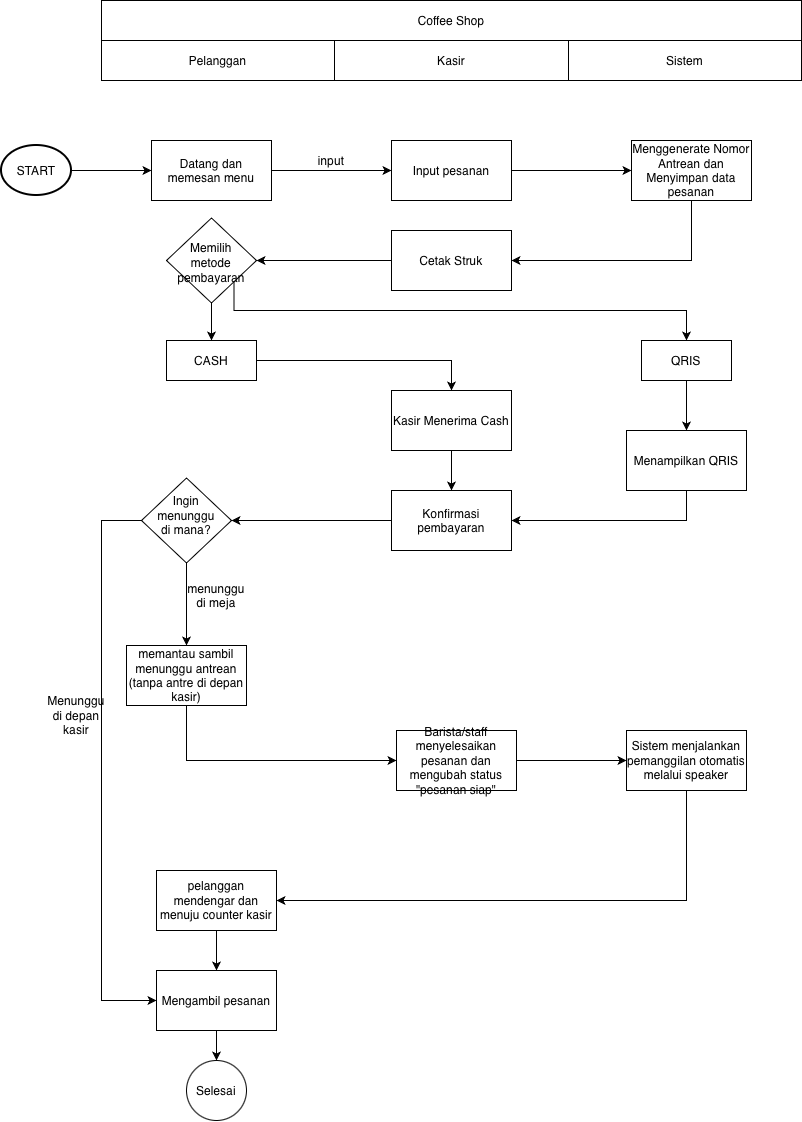

The diagram above was exported from draw.io. Its source (the exported page's mxGraphModel, read from the mxfile embedded in the PNG):
<mxGraphModel dx="2570" dy="2133" grid="1" gridSize="10" guides="1" tooltips="1" connect="1" arrows="1" fold="1" page="1" pageScale="1" pageWidth="827" pageHeight="1169" math="0" shadow="0">
  <root>
    <mxCell id="0" />
    <mxCell id="1" parent="0" />
    <mxCell id="VRhNTGxgDKm5sRAHVu9t-40" edge="1" parent="1" source="VRhNTGxgDKm5sRAHVu9t-9" style="edgeStyle=orthogonalEdgeStyle;rounded=0;orthogonalLoop=1;jettySize=auto;html=1;exitX=1;exitY=0.5;exitDx=0;exitDy=0;exitPerimeter=0;defaultLabelBackgroundColor=page;entryX=0;entryY=0.5;entryDx=0;entryDy=0;">
      <mxGeometry relative="1" as="geometry">
        <mxPoint x="70" y="140" as="targetPoint" />
      </mxGeometry>
    </mxCell>
    <mxCell id="VRhNTGxgDKm5sRAHVu9t-9" parent="1" style="strokeWidth=2;html=1;shape=mxgraph.flowchart.start_1;whiteSpace=wrap;" value="START" vertex="1">
      <mxGeometry height="50" width="70" x="-80" y="115" as="geometry" />
    </mxCell>
    <mxCell id="VRhNTGxgDKm5sRAHVu9t-32" parent="1" style="shape=table;startSize=0;container=1;collapsible=0;childLayout=tableLayout;fixedHeader=1;tableRender=collapsed;" value="" vertex="1">
      <mxGeometry height="40" width="700" x="20" y="10" as="geometry" />
    </mxCell>
    <mxCell id="VRhNTGxgDKm5sRAHVu9t-33" parent="VRhNTGxgDKm5sRAHVu9t-32" style="shape=tableRow;horizontal=0;startSize=0;swimlaneHead=0;swimlaneBody=0;strokeColor=inherit;collapsible=0;dropTarget=0;fillColor=none;points=[[0,0.5],[1,0.5]];portConstraint=eastwest;fixedHeader=1;" value="" vertex="1">
      <mxGeometry height="40" width="700" as="geometry" />
    </mxCell>
    <mxCell id="VRhNTGxgDKm5sRAHVu9t-34" parent="VRhNTGxgDKm5sRAHVu9t-33" style="shape=partialRectangle;html=1;whiteSpace=wrap;connectable=0;strokeColor=inherit;overflow=hidden;fillColor=none;pointerEvents=1;" value="Pelanggan" vertex="1">
      <mxGeometry height="40" width="233" as="geometry">
        <mxRectangle height="40" width="233" as="alternateBounds" />
      </mxGeometry>
    </mxCell>
    <mxCell id="VRhNTGxgDKm5sRAHVu9t-35" parent="VRhNTGxgDKm5sRAHVu9t-33" style="shape=partialRectangle;html=1;whiteSpace=wrap;connectable=0;strokeColor=inherit;overflow=hidden;fillColor=none;pointerEvents=1;" value="Kasir" vertex="1">
      <mxGeometry height="40" width="234" x="233" as="geometry">
        <mxRectangle height="40" width="234" as="alternateBounds" />
      </mxGeometry>
    </mxCell>
    <mxCell id="VRhNTGxgDKm5sRAHVu9t-36" parent="VRhNTGxgDKm5sRAHVu9t-33" style="shape=partialRectangle;html=1;whiteSpace=wrap;connectable=0;strokeColor=inherit;overflow=hidden;fillColor=none;pointerEvents=1;" value="Sistem" vertex="1">
      <mxGeometry height="40" width="233" x="467" as="geometry">
        <mxRectangle height="40" width="233" as="alternateBounds" />
      </mxGeometry>
    </mxCell>
    <mxCell id="VRhNTGxgDKm5sRAHVu9t-37" parent="1" style="shape=partialRectangle;html=1;whiteSpace=wrap;connectable=0;strokeColor=inherit;overflow=hidden;fillColor=none;pointerEvents=1;" value="Coffee Shop" vertex="1">
      <mxGeometry height="40" width="700" x="20" y="-30" as="geometry">
        <mxRectangle height="40" width="234" as="alternateBounds" />
      </mxGeometry>
    </mxCell>
    <mxCell id="VRhNTGxgDKm5sRAHVu9t-46" edge="1" parent="1" source="VRhNTGxgDKm5sRAHVu9t-41" style="edgeStyle=orthogonalEdgeStyle;rounded=0;orthogonalLoop=1;jettySize=auto;html=1;exitX=1;exitY=0.5;exitDx=0;exitDy=0;entryX=0;entryY=0.5;entryDx=0;entryDy=0;defaultLabelBackgroundColor=page;" target="VRhNTGxgDKm5sRAHVu9t-42">
      <mxGeometry relative="1" as="geometry" />
    </mxCell>
    <mxCell id="VRhNTGxgDKm5sRAHVu9t-41" parent="1" style="rounded=0;whiteSpace=wrap;html=1;" value="Datang dan memesan menu" vertex="1">
      <mxGeometry height="60" width="120" x="70" y="110" as="geometry" />
    </mxCell>
    <mxCell id="VRhNTGxgDKm5sRAHVu9t-47" edge="1" parent="1" source="VRhNTGxgDKm5sRAHVu9t-42" style="edgeStyle=orthogonalEdgeStyle;rounded=0;orthogonalLoop=1;jettySize=auto;html=1;exitX=1;exitY=0.5;exitDx=0;exitDy=0;entryX=0;entryY=0.5;entryDx=0;entryDy=0;defaultLabelBackgroundColor=page;" target="VRhNTGxgDKm5sRAHVu9t-43">
      <mxGeometry relative="1" as="geometry" />
    </mxCell>
    <mxCell id="VRhNTGxgDKm5sRAHVu9t-42" parent="1" style="rounded=0;whiteSpace=wrap;html=1;shape=label;shapeInside=1;fixedSize=1;" value="Input pesanan" vertex="1">
      <mxGeometry height="60" width="120" x="310" y="110" as="geometry" />
    </mxCell>
    <mxCell id="VRhNTGxgDKm5sRAHVu9t-48" edge="1" parent="1" source="VRhNTGxgDKm5sRAHVu9t-43" style="edgeStyle=orthogonalEdgeStyle;rounded=0;orthogonalLoop=1;jettySize=auto;html=1;exitX=0.5;exitY=1;exitDx=0;exitDy=0;defaultLabelBackgroundColor=page;entryX=1;entryY=0.5;entryDx=0;entryDy=0;" target="VRhNTGxgDKm5sRAHVu9t-44">
      <mxGeometry relative="1" x="-0.6333" as="geometry">
        <mxPoint x="610" y="280" as="targetPoint" />
      </mxGeometry>
    </mxCell>
    <mxCell id="VRhNTGxgDKm5sRAHVu9t-43" parent="1" style="rounded=0;whiteSpace=wrap;html=1;" value="Menggenerate Nomor Antrean dan Menyimpan data pesanan" vertex="1">
      <mxGeometry height="60" width="120" x="550" y="110" as="geometry" />
    </mxCell>
    <mxCell id="VRhNTGxgDKm5sRAHVu9t-49" edge="1" parent="1" source="VRhNTGxgDKm5sRAHVu9t-44" style="edgeStyle=orthogonalEdgeStyle;rounded=0;orthogonalLoop=1;jettySize=auto;html=1;exitX=0;exitY=0.5;exitDx=0;exitDy=0;entryX=1;entryY=0.5;entryDx=0;entryDy=0;defaultLabelBackgroundColor=page;" target="VRhNTGxgDKm5sRAHVu9t-71">
      <mxGeometry relative="1" as="geometry">
        <mxPoint x="190" y="290" as="targetPoint" />
      </mxGeometry>
    </mxCell>
    <mxCell id="VRhNTGxgDKm5sRAHVu9t-44" parent="1" style="rounded=0;whiteSpace=wrap;html=1;" value="Cetak Struk" vertex="1">
      <mxGeometry height="60" width="120" x="310" y="200" as="geometry" />
    </mxCell>
    <mxCell id="VRhNTGxgDKm5sRAHVu9t-64" edge="1" parent="1" source="VRhNTGxgDKm5sRAHVu9t-50" style="edgeStyle=orthogonalEdgeStyle;rounded=0;orthogonalLoop=1;jettySize=auto;html=1;exitX=0;exitY=0.5;exitDx=0;exitDy=0;entryX=1;entryY=0.5;entryDx=0;entryDy=0;defaultLabelBackgroundColor=page;" target="VRhNTGxgDKm5sRAHVu9t-63">
      <mxGeometry relative="1" as="geometry" />
    </mxCell>
    <mxCell id="VRhNTGxgDKm5sRAHVu9t-50" parent="1" style="rounded=0;whiteSpace=wrap;html=1;" value="Konfirmasi pembayaran" vertex="1">
      <mxGeometry height="60" width="120" x="310" y="460" as="geometry" />
    </mxCell>
    <mxCell id="VRhNTGxgDKm5sRAHVu9t-57" edge="1" parent="1" source="VRhNTGxgDKm5sRAHVu9t-51" style="edgeStyle=orthogonalEdgeStyle;rounded=0;orthogonalLoop=1;jettySize=auto;html=1;exitX=0.5;exitY=1;exitDx=0;exitDy=0;entryX=0;entryY=0.5;entryDx=0;entryDy=0;defaultLabelBackgroundColor=page;" target="VRhNTGxgDKm5sRAHVu9t-54">
      <mxGeometry relative="1" as="geometry" />
    </mxCell>
    <mxCell id="VRhNTGxgDKm5sRAHVu9t-51" parent="1" style="rounded=0;whiteSpace=wrap;html=1;" value="memantau sambil menunggu antrean&lt;div&gt;(tanpa antre di depan kasir)&lt;/div&gt;" vertex="1">
      <mxGeometry height="60" width="120" x="45" y="615" as="geometry" />
    </mxCell>
    <mxCell id="VRhNTGxgDKm5sRAHVu9t-58" edge="1" parent="1" source="VRhNTGxgDKm5sRAHVu9t-54" style="edgeStyle=orthogonalEdgeStyle;rounded=0;orthogonalLoop=1;jettySize=auto;html=1;exitX=1;exitY=0.5;exitDx=0;exitDy=0;entryX=0;entryY=0.5;entryDx=0;entryDy=0;defaultLabelBackgroundColor=page;" target="VRhNTGxgDKm5sRAHVu9t-55">
      <mxGeometry relative="1" as="geometry" />
    </mxCell>
    <mxCell id="VRhNTGxgDKm5sRAHVu9t-54" parent="1" style="rounded=0;whiteSpace=wrap;html=1;" value="Barista/staff menyelesaikan pesanan dan mengubah status &quot;pesanan siap&quot;" vertex="1">
      <mxGeometry height="60" width="120" x="315" y="700" as="geometry" />
    </mxCell>
    <mxCell id="VRhNTGxgDKm5sRAHVu9t-59" edge="1" parent="1" source="VRhNTGxgDKm5sRAHVu9t-55" style="edgeStyle=orthogonalEdgeStyle;rounded=0;orthogonalLoop=1;jettySize=auto;html=1;exitX=0.5;exitY=1;exitDx=0;exitDy=0;entryX=1;entryY=0.5;entryDx=0;entryDy=0;defaultLabelBackgroundColor=page;" target="VRhNTGxgDKm5sRAHVu9t-56">
      <mxGeometry relative="1" as="geometry" />
    </mxCell>
    <mxCell id="VRhNTGxgDKm5sRAHVu9t-55" parent="1" style="rounded=0;whiteSpace=wrap;html=1;" value="Sistem menjalankan pemanggilan otomatis melalui speaker" vertex="1">
      <mxGeometry height="60" width="120" x="545" y="700" as="geometry" />
    </mxCell>
    <mxCell id="VRhNTGxgDKm5sRAHVu9t-61" edge="1" parent="1" source="VRhNTGxgDKm5sRAHVu9t-56" style="edgeStyle=orthogonalEdgeStyle;rounded=0;orthogonalLoop=1;jettySize=auto;html=1;exitX=0.5;exitY=1;exitDx=0;exitDy=0;entryX=0.5;entryY=0;entryDx=0;entryDy=0;defaultLabelBackgroundColor=page;" target="VRhNTGxgDKm5sRAHVu9t-60">
      <mxGeometry relative="1" as="geometry" />
    </mxCell>
    <mxCell id="VRhNTGxgDKm5sRAHVu9t-56" parent="1" style="rounded=0;whiteSpace=wrap;html=1;" value="pelanggan mendengar dan menuju counter kasir" vertex="1">
      <mxGeometry height="60" width="120" x="75" y="840" as="geometry" />
    </mxCell>
    <mxCell id="VRhNTGxgDKm5sRAHVu9t-70" edge="1" parent="1" source="VRhNTGxgDKm5sRAHVu9t-60" style="edgeStyle=orthogonalEdgeStyle;rounded=0;orthogonalLoop=1;jettySize=auto;html=1;exitX=0.5;exitY=1;exitDx=0;exitDy=0;entryX=0.5;entryY=0;entryDx=0;entryDy=0;defaultLabelBackgroundColor=page;" target="VRhNTGxgDKm5sRAHVu9t-69">
      <mxGeometry relative="1" as="geometry" />
    </mxCell>
    <mxCell id="VRhNTGxgDKm5sRAHVu9t-60" parent="1" style="rounded=0;whiteSpace=wrap;html=1;" value="Mengambil pesanan" vertex="1">
      <mxGeometry height="60" width="120" x="75" y="940" as="geometry" />
    </mxCell>
    <mxCell id="VRhNTGxgDKm5sRAHVu9t-65" edge="1" parent="1" source="VRhNTGxgDKm5sRAHVu9t-63" style="edgeStyle=orthogonalEdgeStyle;rounded=0;orthogonalLoop=1;jettySize=auto;html=1;exitX=0;exitY=0.5;exitDx=0;exitDy=0;defaultLabelBackgroundColor=page;entryX=0;entryY=0.5;entryDx=0;entryDy=0;" target="VRhNTGxgDKm5sRAHVu9t-60">
      <mxGeometry relative="1" x="-0.3039" as="geometry">
        <Array as="points">
          <mxPoint x="60" y="490" />
          <mxPoint x="20" y="490" />
          <mxPoint x="20" y="970" />
        </Array>
        <mxPoint x="10" y="700" as="targetPoint" />
      </mxGeometry>
    </mxCell>
    <mxCell id="VRhNTGxgDKm5sRAHVu9t-66" edge="1" parent="1" source="VRhNTGxgDKm5sRAHVu9t-63" style="edgeStyle=orthogonalEdgeStyle;rounded=0;orthogonalLoop=1;jettySize=auto;html=1;exitX=0.5;exitY=1;exitDx=0;exitDy=0;entryX=0.5;entryY=0;entryDx=0;entryDy=0;defaultLabelBackgroundColor=page;" target="VRhNTGxgDKm5sRAHVu9t-51">
      <mxGeometry relative="1" as="geometry" />
    </mxCell>
    <mxCell id="VRhNTGxgDKm5sRAHVu9t-63" parent="1" style="rhombus;whiteSpace=wrap;html=1;shapeInside=1;" value="Ingin menunggu di mana?" vertex="1">
      <mxGeometry height="85" width="90" x="60" y="447.5" as="geometry" />
    </mxCell>
    <mxCell id="VRhNTGxgDKm5sRAHVu9t-67" parent="1" style="text;html=1;whiteSpace=wrap;strokeColor=none;fillColor=none;align=center;verticalAlign=middle;rounded=0;" value="menunggu di meja" vertex="1">
      <mxGeometry height="30" width="60" x="105" y="550" as="geometry" />
    </mxCell>
    <mxCell id="VRhNTGxgDKm5sRAHVu9t-68" parent="1" style="text;html=1;whiteSpace=wrap;strokeColor=none;fillColor=none;align=center;verticalAlign=middle;rounded=0;" value="Menunggu di depan kasir" vertex="1">
      <mxGeometry height="30" width="40" x="-25" y="670" as="geometry" />
    </mxCell>
    <mxCell id="VRhNTGxgDKm5sRAHVu9t-69" parent="1" style="ellipse;whiteSpace=wrap;html=1;shapeInside=1;aspect=fixed;" value="Selesai" vertex="1">
      <mxGeometry height="60" width="60" x="105" y="1030" as="geometry" />
    </mxCell>
    <mxCell id="VRhNTGxgDKm5sRAHVu9t-75" edge="1" parent="1" source="VRhNTGxgDKm5sRAHVu9t-71" style="edgeStyle=orthogonalEdgeStyle;rounded=0;orthogonalLoop=1;jettySize=auto;html=1;exitX=1;exitY=1;exitDx=0;exitDy=0;entryX=0.5;entryY=0;entryDx=0;entryDy=0;defaultLabelBackgroundColor=page;" target="VRhNTGxgDKm5sRAHVu9t-72">
      <mxGeometry relative="1" as="geometry">
        <Array as="points">
          <mxPoint x="152.5" y="280" />
          <mxPoint x="605" y="280" />
        </Array>
      </mxGeometry>
    </mxCell>
    <mxCell id="VRhNTGxgDKm5sRAHVu9t-82" edge="1" parent="1" source="VRhNTGxgDKm5sRAHVu9t-71" style="edgeStyle=orthogonalEdgeStyle;rounded=0;orthogonalLoop=1;jettySize=auto;html=1;exitX=0.5;exitY=1;exitDx=0;exitDy=0;entryX=0.5;entryY=0;entryDx=0;entryDy=0;defaultLabelBackgroundColor=page;" target="VRhNTGxgDKm5sRAHVu9t-73">
      <mxGeometry relative="1" as="geometry" />
    </mxCell>
    <mxCell id="VRhNTGxgDKm5sRAHVu9t-71" parent="1" style="rhombus;whiteSpace=wrap;html=1;shapeInside=1;" value="Memilih metode pembayaran" vertex="1">
      <mxGeometry height="85" width="90" x="85" y="187.5" as="geometry" />
    </mxCell>
    <mxCell id="VRhNTGxgDKm5sRAHVu9t-76" edge="1" parent="1" source="VRhNTGxgDKm5sRAHVu9t-72" style="edgeStyle=orthogonalEdgeStyle;rounded=0;orthogonalLoop=1;jettySize=auto;html=1;exitX=0.5;exitY=1;exitDx=0;exitDy=0;entryX=0.5;entryY=0;entryDx=0;entryDy=0;defaultLabelBackgroundColor=page;" target="VRhNTGxgDKm5sRAHVu9t-74">
      <mxGeometry relative="1" as="geometry" />
    </mxCell>
    <mxCell id="VRhNTGxgDKm5sRAHVu9t-72" parent="1" style="rounded=0;whiteSpace=wrap;html=1;" value="QRIS" vertex="1">
      <mxGeometry height="40" width="90" x="560" y="310" as="geometry" />
    </mxCell>
    <mxCell id="VRhNTGxgDKm5sRAHVu9t-83" edge="1" parent="1" source="VRhNTGxgDKm5sRAHVu9t-73" style="edgeStyle=orthogonalEdgeStyle;rounded=0;orthogonalLoop=1;jettySize=auto;html=1;exitX=1;exitY=0.5;exitDx=0;exitDy=0;entryX=0.5;entryY=0;entryDx=0;entryDy=0;defaultLabelBackgroundColor=page;" target="VRhNTGxgDKm5sRAHVu9t-77">
      <mxGeometry relative="1" as="geometry" />
    </mxCell>
    <mxCell id="VRhNTGxgDKm5sRAHVu9t-73" parent="1" style="rounded=0;whiteSpace=wrap;html=1;" value="CASH" vertex="1">
      <mxGeometry height="40" width="90" x="85" y="310" as="geometry" />
    </mxCell>
    <mxCell id="VRhNTGxgDKm5sRAHVu9t-78" edge="1" parent="1" source="VRhNTGxgDKm5sRAHVu9t-74" style="edgeStyle=orthogonalEdgeStyle;rounded=0;orthogonalLoop=1;jettySize=auto;html=1;exitX=0.5;exitY=1;exitDx=0;exitDy=0;entryX=1;entryY=0.5;entryDx=0;entryDy=0;defaultLabelBackgroundColor=page;" target="VRhNTGxgDKm5sRAHVu9t-50">
      <mxGeometry relative="1" as="geometry" />
    </mxCell>
    <mxCell id="VRhNTGxgDKm5sRAHVu9t-74" parent="1" style="rounded=0;whiteSpace=wrap;html=1;" value="Menampilkan QRIS" vertex="1">
      <mxGeometry height="60" width="120" x="545" y="400" as="geometry" />
    </mxCell>
    <mxCell id="VRhNTGxgDKm5sRAHVu9t-81" edge="1" parent="1" source="VRhNTGxgDKm5sRAHVu9t-77" style="edgeStyle=orthogonalEdgeStyle;rounded=0;orthogonalLoop=1;jettySize=auto;html=1;exitX=0.5;exitY=1;exitDx=0;exitDy=0;entryX=0.5;entryY=0;entryDx=0;entryDy=0;defaultLabelBackgroundColor=page;" target="VRhNTGxgDKm5sRAHVu9t-50">
      <mxGeometry relative="1" as="geometry" />
    </mxCell>
    <mxCell id="VRhNTGxgDKm5sRAHVu9t-77" parent="1" style="rounded=0;whiteSpace=wrap;html=1;" value="Kasir Menerima Cash" vertex="1">
      <mxGeometry height="60" width="120" x="310" y="360" as="geometry" />
    </mxCell>
    <mxCell id="VRhNTGxgDKm5sRAHVu9t-84" parent="1" style="text;html=1;whiteSpace=wrap;strokeColor=none;fillColor=none;align=center;verticalAlign=middle;rounded=0;" value="input" vertex="1">
      <mxGeometry height="30" width="60" x="220" y="115" as="geometry" />
    </mxCell>
  </root>
</mxGraphModel>